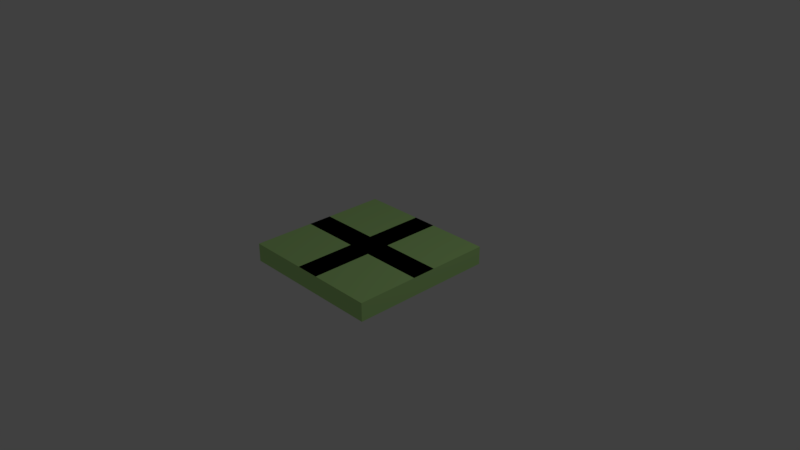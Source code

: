 # Source: GroundPlane.blend  (saved by Blender 2.78.0; exported with 4.5.12 LTS)
import bpy
from mathutils import Matrix  # noqa: F401  (used for matrix-valued properties, if any)

bpy.ops.wm.read_factory_settings(use_empty=True)
scene = bpy.context.scene
scene.name = 'Scene'

# ---- collections
col_collection_1 = bpy.data.collections.new('Collection 1'); scene.collection.children.link(col_collection_1)

# ---- materials (node trees are filled in below, after node groups)
mat_ground = bpy.data.materials.new('Ground')
mat_ground.alpha_threshold = 0.0
mat_ground.diffuse_color = (0.4852, 0.8, 0.2822, 1.0)
mat_ground.roughness = 0.5
mat_ground.line_color = (0.0, 0.0, 0.0, 1.0)
mat_material = bpy.data.materials.new('Material')
mat_material.alpha_threshold = 0.0
mat_material.roughness = 0.5

# ---- material node trees
mat_material.use_nodes = True; mat_material.node_tree.nodes.clear()
_N = mat_material.node_tree.nodes; _L = mat_material.node_tree.links
n0 = _N.new('ShaderNodeOutputMaterial'); n0.name = 'Material Output'; n0.location = (300, 300)
n1 = _N.new('ShaderNodeBsdfDiffuse'); n1.name = 'Diffuse BSDF'; n1.location = (10, 300)
n1.inputs[0].default_value = (0.0, 0.0, 0.0, 1.0)
_L.new(n1.outputs[0], n0.inputs[0])
n0.is_active_output = True

# ---- world
world_world = bpy.data.worlds.new('World'); scene.world = world_world
world_world.color = (0.05088, 0.05088, 0.05088)
world_world.use_sun_shadow = False
world_world.sun_shadow_jitter_overblur = 0.0
world_world.cycles.sampling_method = 'MANUAL'

# ---- cameras
cam_camera = bpy.data.cameras.new('Camera')
cam_camera.clip_end = 100.0
cam_camera.lens = 35.0
cam_camera.sensor_width = 32.0
cam_camera.sensor_height = 18.0
cam_camera.ortho_scale = 7.314
cam_camera.dof.focus_distance = 0.0

# ---- lights
light_lamp = bpy.data.lights.new('Lamp', 'POINT')
light_lamp.transmission_factor = 0.0
light_lamp.cutoff_distance = 30.0
light_lamp.energy = 100.0
light_lamp.shadow_buffer_clip_start = 1.001
light_lamp.shadow_soft_size = 0.1
light_lamp.shadow_maximum_resolution = 0.006
light_lamp.use_absolute_resolution = True

# ---- meshes
me_cube = bpy.data.meshes.new('Cube')
me_cube.from_pydata([(1.0, 1.0, -1.0), (1.0, -1.0, -1.0), (-1.0, -1.0, -1.0), (-1.0, 1.0, -1.0), (1.0, 1.0, 1.0), (1.0, -1.0, 1.0), (-1.0, -1.0, 1.0), (-1.0, 1.0, 1.0), (1.0, 0.1667, 1.0), (1.0, -0.1667, 1.0), (-1.0, -0.1667, 1.0), (-1.0, 0.1667, 1.0), (0.1667, 1.0, 1.0), (-0.1667, 1.0, 1.0), (0.1667, -1.0, 1.0), (-0.1667, -1.0, 1.0), (-0.1667, 0.1667, 1.0), (0.1667, 0.1667, 1.0), (-0.1667, -0.1667, 1.0), (0.1667, -0.1667, 1.0)], [], [(18, 10, 6, 15), (2, 6, 7, 3), (13, 7, 11, 16), (16, 11, 10, 18), (8, 17, 19, 9), (17, 16, 18, 19), (4, 12, 17, 8), (12, 13, 16, 17), (6, 2, 1, 5), (5, 1, 0, 4), (3, 7, 4, 0), (9, 19, 14, 5), (19, 18, 15, 14), (0, 1, 2, 3)])
me_cube.polygons.foreach_set('material_index', [0, 0, 0, 1, 1, 1, 0, 1, 0, 0, 0, 0, 1, 0])
me_cube.materials.append(mat_ground)
me_cube.materials.append(mat_material)
me_cube.use_remesh_preserve_volume = False
me_cube.use_remesh_preserve_attributes = False
me_cube.use_mirror_vertex_groups = False
me_cube.update()

# ---- objects
ob_cube = bpy.data.objects.new('Cube', me_cube)
ob_lamp = bpy.data.objects.new('Lamp', light_lamp)
ob_camera = bpy.data.objects.new('Camera', cam_camera)

# ---- transforms, parenting, visibility, modifiers, constraints
ob_cube.location = (0.0, 0.0, 0.0)
ob_cube.scale = (1.0, 1.0, 0.125)
ob_cube.lock_rotations_4d = False
ob_cube.empty_display_type = 'ARROWS'
ob_cube.lineart.crease_threshold = 0.0
ob_lamp.location = (4.076, 1.005, 5.904)
ob_lamp.rotation_euler = (0.6503, 0.05522, 1.866)
ob_lamp.lock_rotations_4d = False
ob_lamp.empty_display_type = 'ARROWS'
ob_lamp.color = (0.0, 0.0, 0.0, 0.0)
ob_lamp.lineart.crease_threshold = 0.0
ob_camera.location = (7.481, -6.508, 5.344)
ob_camera.rotation_euler = (1.109, 0.0, 0.8149)
ob_camera.lock_rotations_4d = False
ob_camera.empty_display_type = 'ARROWS'
ob_camera.color = (0.0, 0.0, 0.0, 0.0)
ob_camera.display_type = 'WIRE'
ob_camera.lineart.crease_threshold = 0.0

# ---- collection membership
col_collection_1.objects.link(ob_cube)
col_collection_1.objects.link(ob_lamp)
col_collection_1.objects.link(ob_camera)

# ---- scene / render settings (as saved in the file)
scene.camera = ob_camera
scene.frame_start = 1; scene.frame_end = 250; scene.frame_set(0)
scene.render.engine = 'CYCLES'
scene.render.resolution_percentage = 50
scene.render.dither_intensity = 0.0
scene.cycles.use_denoising = False
scene.cycles.samples = 128
scene.cycles.sampling_pattern = 'TABULATED_SOBOL'
scene.cycles.light_sampling_threshold = 0.0
scene.cycles.use_adaptive_sampling = False
scene.cycles.use_light_tree = False
scene.cycles.blur_glossy = 0.0
scene.cycles.sample_clamp_indirect = 0.0
scene.view_settings.view_transform = 'Standard'
bpy.context.view_layer.update()
